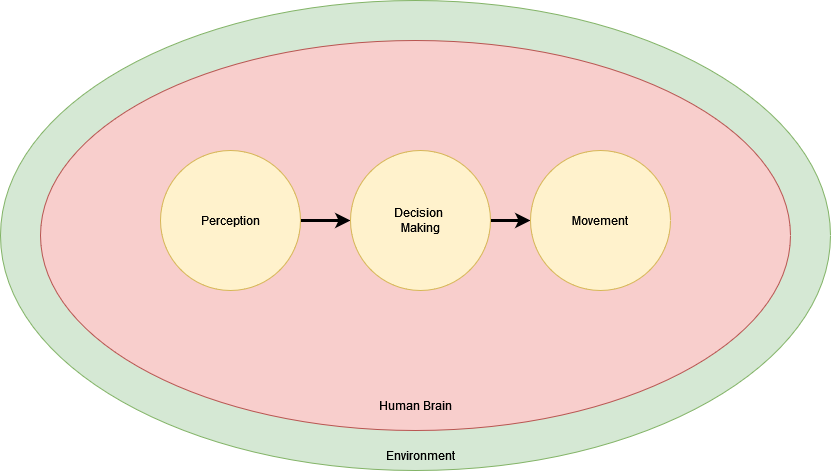

The diagram above was exported from draw.io. Its source (the exported page's mxGraphModel, read from the mxfile embedded in the PNG):
<mxGraphModel dx="1221" dy="654" grid="1" gridSize="10" guides="0" tooltips="1" connect="1" arrows="1" fold="1" page="1" pageScale="1" pageWidth="850" pageHeight="1100" math="0" shadow="0">
  <root>
    <mxCell id="0" />
    <mxCell id="1" parent="0" />
    <mxCell id="2yRm8CWPJBE8xpfIEd4D-14" value="" style="ellipse;whiteSpace=wrap;html=1;fillColor=#d5e8d4;strokeColor=#82b366;" vertex="1" parent="1">
      <mxGeometry x="10" y="90" width="830" height="470" as="geometry" />
    </mxCell>
    <mxCell id="2yRm8CWPJBE8xpfIEd4D-2" value="&lt;div&gt;Environment&lt;/div&gt;" style="text;html=1;strokeColor=none;fillColor=none;align=center;verticalAlign=middle;whiteSpace=wrap;rounded=0;" vertex="1" parent="1">
      <mxGeometry x="400" y="530" width="60" height="30" as="geometry" />
    </mxCell>
    <mxCell id="2yRm8CWPJBE8xpfIEd4D-15" value="" style="ellipse;whiteSpace=wrap;html=1;fillColor=#f8cecc;strokeColor=#b85450;" vertex="1" parent="1">
      <mxGeometry x="50" y="130" width="750" height="390" as="geometry" />
    </mxCell>
    <mxCell id="2yRm8CWPJBE8xpfIEd4D-10" value="" style="edgeStyle=orthogonalEdgeStyle;rounded=0;orthogonalLoop=1;jettySize=auto;html=1;strokeWidth=3;" edge="1" parent="1" source="2yRm8CWPJBE8xpfIEd4D-4" target="2yRm8CWPJBE8xpfIEd4D-8">
      <mxGeometry relative="1" as="geometry" />
    </mxCell>
    <mxCell id="2yRm8CWPJBE8xpfIEd4D-4" value="Perception" style="ellipse;whiteSpace=wrap;html=1;aspect=fixed;fillColor=#fff2cc;strokeColor=#d6b656;" vertex="1" parent="1">
      <mxGeometry x="170" y="240" width="140" height="140" as="geometry" />
    </mxCell>
    <mxCell id="2yRm8CWPJBE8xpfIEd4D-12" value="" style="edgeStyle=orthogonalEdgeStyle;rounded=0;orthogonalLoop=1;jettySize=auto;html=1;strokeWidth=3;" edge="1" parent="1" source="2yRm8CWPJBE8xpfIEd4D-8" target="2yRm8CWPJBE8xpfIEd4D-9">
      <mxGeometry relative="1" as="geometry" />
    </mxCell>
    <mxCell id="2yRm8CWPJBE8xpfIEd4D-8" value="&lt;div&gt;Decision&amp;nbsp;&lt;/div&gt;&lt;div&gt;Making&lt;/div&gt;" style="ellipse;whiteSpace=wrap;html=1;aspect=fixed;fillColor=#fff2cc;strokeColor=#d6b656;" vertex="1" parent="1">
      <mxGeometry x="360" y="240" width="140" height="140" as="geometry" />
    </mxCell>
    <mxCell id="2yRm8CWPJBE8xpfIEd4D-9" value="Movement" style="ellipse;whiteSpace=wrap;html=1;aspect=fixed;fillColor=#fff2cc;strokeColor=#d6b656;" vertex="1" parent="1">
      <mxGeometry x="540" y="240" width="140" height="140" as="geometry" />
    </mxCell>
    <mxCell id="2yRm8CWPJBE8xpfIEd4D-13" value="Human Brain" style="text;html=1;strokeColor=none;fillColor=none;align=center;verticalAlign=middle;whiteSpace=wrap;rounded=0;" vertex="1" parent="1">
      <mxGeometry x="380" y="480" width="90" height="30" as="geometry" />
    </mxCell>
  </root>
</mxGraphModel>